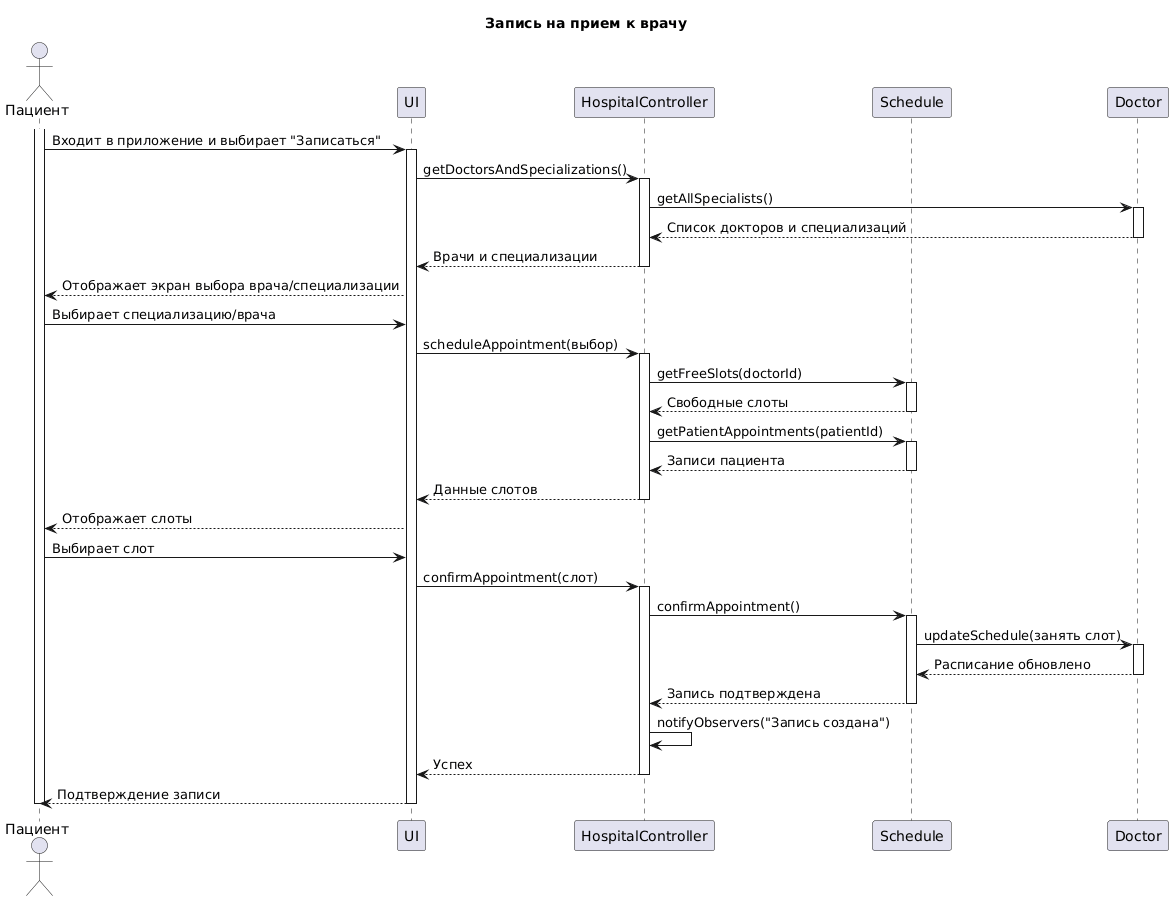

The diagram above was rendered by PlantUML. Its source (embedded in the PNG):
@startuml
title Запись на прием к врачу
actor "Пациент" as Patient
participant "UI" as UI
participant "HospitalController" as HC
participant "Schedule" as S
participant "Doctor" as D
activate Patient
Patient -> UI: Входит в приложение и выбирает "Записаться"
activate UI
UI -> HC: getDoctorsAndSpecializations()
activate HC
HC -> D: getAllSpecialists()
activate D
D --> HC: Список докторов и специализаций
deactivate D
HC --> UI: Врачи и специализации
deactivate HC
UI --> Patient: Отображает экран выбора врача/специализации
Patient -> UI: Выбирает специализацию/врача
UI -> HC: scheduleAppointment(выбор)
activate HC
HC -> S: getFreeSlots(doctorId)
activate S
S --> HC: Свободные слоты
deactivate S
HC -> S: getPatientAppointments(patientId)
activate S
S --> HC: Записи пациента
deactivate S
HC --> UI: Данные слотов
deactivate HC
UI --> Patient: Отображает слоты
Patient -> UI: Выбирает слот
UI -> HC: confirmAppointment(слот)
activate HC
HC -> S: confirmAppointment()
activate S
S -> D: updateSchedule(занять слот)
activate D
D --> S: Расписание обновлено
deactivate D
S --> HC: Запись подтверждена
deactivate S
HC -> HC: notifyObservers("Запись создана")
HC --> UI: Успех
deactivate HC
UI --> Patient: Подтверждение записи
deactivate UI
deactivate Patient
@enduml